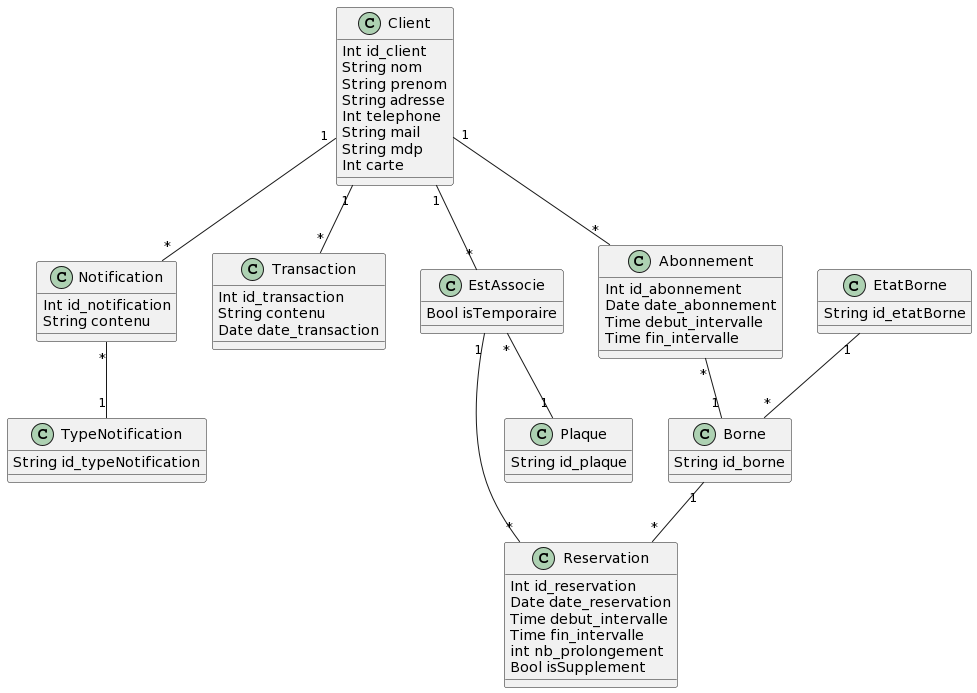

The diagram above was rendered by PlantUML. Its source (embedded in the PNG):
@startuml
class Client {
Int id_client
String nom
String prenom
String adresse
Int telephone
String mail
String mdp
Int carte
}

class Notification {
Int id_notification
String contenu
}

class TypeNotification {
String id_typeNotification
}

class Transaction {
Int id_transaction
String contenu
Date date_transaction
}

class EstAssocie {
Bool isTemporaire
}

class Reservation {
Int id_reservation
Date date_reservation
Time debut_intervalle
Time fin_intervalle
int nb_prolongement
Bool isSupplement
}

class Abonnement {
Int id_abonnement
Date date_abonnement
Time debut_intervalle
Time fin_intervalle
}

class Plaque {
String id_plaque
}

class Borne {
String id_borne
}

class EtatBorne {
String id_etatBorne
}

Client "1" -- "*" EstAssocie
EstAssocie "*" -- "1" Plaque
Client "1" -- "*" Abonnement
Abonnement "*" -- "1" Borne
EstAssocie "1" -- "*" Reservation
Borne "1" -- "*" Reservation
EtatBorne "1" -- "*" Borne
Client "1" -- "*" Notification
Notification "*" -- "1" TypeNotification
Client "1" -- "*" Transaction
@enduml